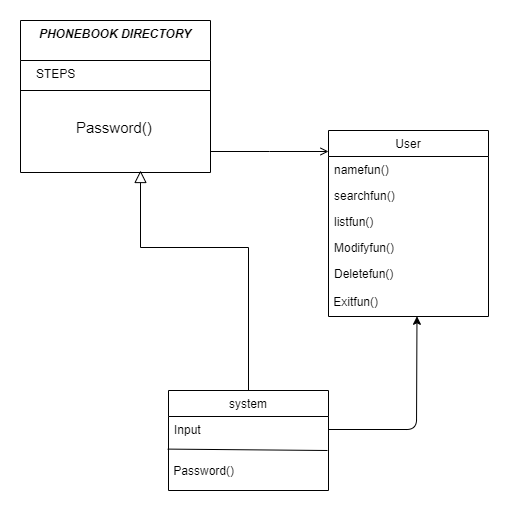

The diagram above was exported from draw.io. Its source (the exported page's mxGraphModel, read from the mxfile embedded in the PNG):
<mxGraphModel dx="1038" dy="521" grid="1" gridSize="10" guides="1" tooltips="1" connect="1" arrows="1" fold="1" page="1" pageScale="1" pageWidth="827" pageHeight="1169" math="0" shadow="0">
  <root>
    <mxCell id="WIyWlLk6GJQsqaUBKTNV-0" />
    <mxCell id="WIyWlLk6GJQsqaUBKTNV-1" parent="WIyWlLk6GJQsqaUBKTNV-0" />
    <mxCell id="zkfFHV4jXpPFQw0GAbJ--0" value="PHONEBOOK DIRECTORY" style="swimlane;fontStyle=3;align=center;verticalAlign=top;childLayout=stackLayout;horizontal=1;startSize=40;horizontalStack=0;resizeParent=1;resizeLast=0;collapsible=1;marginBottom=0;rounded=0;shadow=0;strokeWidth=1;" parent="WIyWlLk6GJQsqaUBKTNV-1" vertex="1">
      <mxGeometry x="200" y="10" width="190" height="152" as="geometry">
        <mxRectangle x="230" y="140" width="160" height="26" as="alternateBounds" />
      </mxGeometry>
    </mxCell>
    <mxCell id="zkfFHV4jXpPFQw0GAbJ--1" value="   STEPS" style="text;align=left;verticalAlign=top;spacingLeft=4;spacingRight=4;overflow=hidden;rotatable=0;points=[[0,0.5],[1,0.5]];portConstraint=eastwest;" parent="zkfFHV4jXpPFQw0GAbJ--0" vertex="1">
      <mxGeometry y="40" width="190" height="26" as="geometry" />
    </mxCell>
    <mxCell id="zkfFHV4jXpPFQw0GAbJ--4" value="" style="line;html=1;strokeWidth=1;align=left;verticalAlign=middle;spacingTop=-1;spacingLeft=3;spacingRight=3;rotatable=0;labelPosition=right;points=[];portConstraint=eastwest;" parent="zkfFHV4jXpPFQw0GAbJ--0" vertex="1">
      <mxGeometry y="66" width="190" height="8" as="geometry" />
    </mxCell>
    <mxCell id="zkfFHV4jXpPFQw0GAbJ--5" value="        &#10;            Password()" style="text;align=left;verticalAlign=top;spacingLeft=4;spacingRight=4;overflow=hidden;rotatable=0;points=[[0,0.5],[1,0.5]];portConstraint=eastwest;fontSize=15;" parent="zkfFHV4jXpPFQw0GAbJ--0" vertex="1">
      <mxGeometry y="74" width="190" height="56" as="geometry" />
    </mxCell>
    <mxCell id="zkfFHV4jXpPFQw0GAbJ--13" value="system" style="swimlane;fontStyle=0;align=center;verticalAlign=top;childLayout=stackLayout;horizontal=1;startSize=26;horizontalStack=0;resizeParent=1;resizeLast=0;collapsible=1;marginBottom=0;rounded=0;shadow=0;strokeWidth=1;" parent="WIyWlLk6GJQsqaUBKTNV-1" vertex="1">
      <mxGeometry x="348" y="380" width="160" height="100" as="geometry">
        <mxRectangle x="340" y="380" width="170" height="26" as="alternateBounds" />
      </mxGeometry>
    </mxCell>
    <mxCell id="zkfFHV4jXpPFQw0GAbJ--14" value="Input" style="text;align=left;verticalAlign=middle;spacingLeft=4;spacingRight=4;overflow=hidden;rotatable=0;points=[[0,0.5],[1,0.5]];portConstraint=eastwest;" parent="zkfFHV4jXpPFQw0GAbJ--13" vertex="1">
      <mxGeometry y="26" width="160" height="26" as="geometry" />
    </mxCell>
    <mxCell id="lb6Q9lpRCEW1P745NFup-7" value="" style="endArrow=none;html=1;fontSize=12;exitX=-0.005;exitY=1.254;exitDx=0;exitDy=0;exitPerimeter=0;" edge="1" parent="zkfFHV4jXpPFQw0GAbJ--13" source="zkfFHV4jXpPFQw0GAbJ--14">
      <mxGeometry width="50" height="50" relative="1" as="geometry">
        <mxPoint x="30" y="60" as="sourcePoint" />
        <mxPoint x="159" y="60" as="targetPoint" />
      </mxGeometry>
    </mxCell>
    <mxCell id="lb6Q9lpRCEW1P745NFup-8" value="&amp;nbsp;Password()" style="text;html=1;strokeColor=none;fillColor=none;align=left;verticalAlign=bottom;whiteSpace=wrap;rounded=0;fontSize=12;" vertex="1" parent="zkfFHV4jXpPFQw0GAbJ--13">
      <mxGeometry y="52" width="160" height="38" as="geometry" />
    </mxCell>
    <mxCell id="zkfFHV4jXpPFQw0GAbJ--16" value="" style="endArrow=block;endSize=10;endFill=0;shadow=0;strokeWidth=1;rounded=0;edgeStyle=elbowEdgeStyle;elbow=vertical;exitX=0.5;exitY=0;exitDx=0;exitDy=0;" parent="WIyWlLk6GJQsqaUBKTNV-1" source="zkfFHV4jXpPFQw0GAbJ--13" edge="1">
      <mxGeometry width="160" relative="1" as="geometry">
        <mxPoint x="210" y="373" as="sourcePoint" />
        <mxPoint x="320" y="160" as="targetPoint" />
        <Array as="points">
          <mxPoint x="450" y="237" />
        </Array>
      </mxGeometry>
    </mxCell>
    <mxCell id="zkfFHV4jXpPFQw0GAbJ--17" value="User" style="swimlane;fontStyle=0;align=center;verticalAlign=top;childLayout=stackLayout;horizontal=1;startSize=26;horizontalStack=0;resizeParent=1;resizeLast=0;collapsible=1;marginBottom=0;rounded=0;shadow=0;strokeWidth=1;" parent="WIyWlLk6GJQsqaUBKTNV-1" vertex="1">
      <mxGeometry x="508" y="120" width="160" height="186" as="geometry">
        <mxRectangle x="550" y="140" width="160" height="26" as="alternateBounds" />
      </mxGeometry>
    </mxCell>
    <mxCell id="zkfFHV4jXpPFQw0GAbJ--18" value="namefun()" style="text;align=left;verticalAlign=top;spacingLeft=4;spacingRight=4;overflow=hidden;rotatable=0;points=[[0,0.5],[1,0.5]];portConstraint=eastwest;" parent="zkfFHV4jXpPFQw0GAbJ--17" vertex="1">
      <mxGeometry y="26" width="160" height="26" as="geometry" />
    </mxCell>
    <mxCell id="zkfFHV4jXpPFQw0GAbJ--19" value="searchfun()" style="text;align=left;verticalAlign=top;spacingLeft=4;spacingRight=4;overflow=hidden;rotatable=0;points=[[0,0.5],[1,0.5]];portConstraint=eastwest;rounded=0;shadow=0;html=0;" parent="zkfFHV4jXpPFQw0GAbJ--17" vertex="1">
      <mxGeometry y="52" width="160" height="26" as="geometry" />
    </mxCell>
    <mxCell id="zkfFHV4jXpPFQw0GAbJ--20" value="listfun()" style="text;align=left;verticalAlign=top;spacingLeft=4;spacingRight=4;overflow=hidden;rotatable=0;points=[[0,0.5],[1,0.5]];portConstraint=eastwest;rounded=0;shadow=0;html=0;" parent="zkfFHV4jXpPFQw0GAbJ--17" vertex="1">
      <mxGeometry y="78" width="160" height="26" as="geometry" />
    </mxCell>
    <mxCell id="zkfFHV4jXpPFQw0GAbJ--21" value="Modifyfun()" style="text;align=left;verticalAlign=top;spacingLeft=4;spacingRight=4;overflow=hidden;rotatable=0;points=[[0,0.5],[1,0.5]];portConstraint=eastwest;rounded=0;shadow=0;html=0;" parent="zkfFHV4jXpPFQw0GAbJ--17" vertex="1">
      <mxGeometry y="104" width="160" height="26" as="geometry" />
    </mxCell>
    <mxCell id="zkfFHV4jXpPFQw0GAbJ--22" value="Deletefun()" style="text;align=left;verticalAlign=top;spacingLeft=4;spacingRight=4;overflow=hidden;rotatable=0;points=[[0,0.5],[1,0.5]];portConstraint=eastwest;rounded=0;shadow=0;html=0;" parent="zkfFHV4jXpPFQw0GAbJ--17" vertex="1">
      <mxGeometry y="130" width="160" height="26" as="geometry" />
    </mxCell>
    <mxCell id="lb6Q9lpRCEW1P745NFup-6" value="&amp;nbsp;Exitfun()" style="text;html=1;strokeColor=none;fillColor=none;align=left;verticalAlign=middle;whiteSpace=wrap;rounded=0;fontSize=12;" vertex="1" parent="zkfFHV4jXpPFQw0GAbJ--17">
      <mxGeometry y="156" width="160" height="30" as="geometry" />
    </mxCell>
    <mxCell id="zkfFHV4jXpPFQw0GAbJ--26" value="" style="endArrow=open;shadow=0;strokeWidth=1;rounded=0;endFill=1;edgeStyle=elbowEdgeStyle;elbow=vertical;" parent="WIyWlLk6GJQsqaUBKTNV-1" source="zkfFHV4jXpPFQw0GAbJ--0" target="zkfFHV4jXpPFQw0GAbJ--17" edge="1">
      <mxGeometry x="0.5" y="41" relative="1" as="geometry">
        <mxPoint x="380" y="192" as="sourcePoint" />
        <mxPoint x="540" y="192" as="targetPoint" />
        <mxPoint x="-40" y="32" as="offset" />
      </mxGeometry>
    </mxCell>
    <mxCell id="lb6Q9lpRCEW1P745NFup-9" value="" style="endArrow=classic;html=1;fontSize=12;entryX=0.553;entryY=0.993;entryDx=0;entryDy=0;entryPerimeter=0;exitX=1;exitY=0.5;exitDx=0;exitDy=0;" edge="1" parent="WIyWlLk6GJQsqaUBKTNV-1" source="zkfFHV4jXpPFQw0GAbJ--14" target="lb6Q9lpRCEW1P745NFup-6">
      <mxGeometry width="50" height="50" relative="1" as="geometry">
        <mxPoint x="510" y="440" as="sourcePoint" />
        <mxPoint x="440" y="240" as="targetPoint" />
        <Array as="points">
          <mxPoint x="596" y="419" />
        </Array>
      </mxGeometry>
    </mxCell>
  </root>
</mxGraphModel>